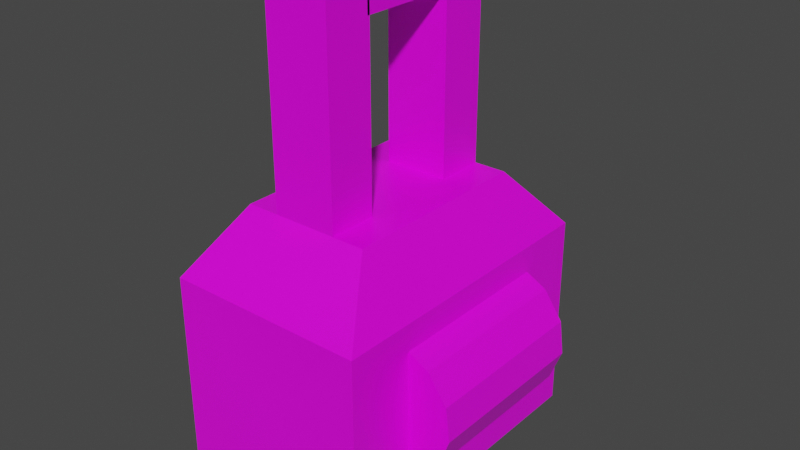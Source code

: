# Source: padlock.blend  (saved by Blender 2.93.20; exported with 4.5.12 LTS)
import bpy
from mathutils import Matrix  # noqa: F401  (used for matrix-valued properties, if any)

bpy.ops.wm.read_factory_settings(use_empty=True)
scene = bpy.context.scene
scene.name = 'Scene'

# ---- collections
col_collection = bpy.data.collections.new('Collection'); scene.collection.children.link(col_collection)

# ---- images (referenced by path relative to the original .blend; pixels are not part of the script)
import os
ASSET_DIR = os.environ.get("B2B_ASSET_DIR", "")  # directory of the original .blend (textures are referenced by path, not embedded)
HERE = os.path.dirname(os.path.abspath(__file__))  # packed textures are extracted next to this script under _unpacked/

def load_image(name, relpath, width, height, colorspace="sRGB"):
    """Load a texture the original file referenced (path relative to the .blend, or extracted next to this script)."""
    p = next((c for c in (os.path.join(HERE, relpath), os.path.join(ASSET_DIR, relpath)) if relpath and os.path.exists(c)), "")
    if p:
        img = bpy.data.images.load(p, check_existing=True)
        img.name = name
    else:  # same state as the original file: an image datablock whose file is absent (Cycles renders it pink)
        img = bpy.data.images.new(name, width, height)
        img.source = "FILE"
        img.filepath = "//" + (relpath or name)
    img.colorspace_settings.name = colorspace
    return img
img_padlock_png = load_image('padlock.png', 'padlock.png', 1024, 1024, 'sRGB')

# ---- materials (node trees are filled in below, after node groups)
mat_material = bpy.data.materials.new('Material')
mat_material.alpha_threshold = 0.0
mat_material.use_transparent_shadow = False
mat_material.line_color = (0.0, 0.0, 0.0, 1.0)

# ---- material node trees
mat_material.use_nodes = True; mat_material.node_tree.nodes.clear()
_N = mat_material.node_tree.nodes; _L = mat_material.node_tree.links
n0 = _N.new('ShaderNodeOutputMaterial'); n0.name = 'Material Output'; n0.location = (300, 300)
n1 = _N.new('ShaderNodeBsdfPrincipled'); n1.name = 'Principled BSDF'; n1.location = (10, 300)
n1.distribution = 'GGX'
n1.subsurface_method = 'BURLEY'
n1.inputs[2].default_value = 0.4
n1.inputs[3].default_value = 1.45
n1.inputs[27].default_value = (0.0, 0.0, 0.0, 1.0)
n1.inputs[28].default_value = 1.0
n2 = _N.new('ShaderNodeTexImage'); n2.name = 'Image Texture'; n2.location = (-280, 280)
n2.image = img_padlock_png
_L.new(n1.outputs[0], n0.inputs[0])
_L.new(n2.outputs[0], n1.inputs[0])
n0.is_active_output = True

# ---- world
world_world = bpy.data.worlds.new('World'); scene.world = world_world
world_world.use_nodes = True; world_world.node_tree.nodes.clear()
_N = world_world.node_tree.nodes; _L = world_world.node_tree.links
n0 = _N.new('ShaderNodeOutputWorld'); n0.name = 'World Output'; n0.location = (300, 300)
n1 = _N.new('ShaderNodeBackground'); n1.name = 'Background'; n1.location = (10, 300)
n1.inputs[0].default_value = (0.05088, 0.05088, 0.05088, 1.0)
_L.new(n1.outputs[0], n0.inputs[0])
n0.is_active_output = True
world_world.color = (0.05088, 0.05088, 0.05088)
world_world.use_sun_shadow = False
world_world.sun_shadow_jitter_overblur = 0.0

# ---- meshes
me_cube = bpy.data.meshes.new('Cube')
me_cube.from_pydata([(1.0, 1.0, 1.0), (1.0, 1.0, -1.0), (1.0, -1.0, 1.0), (1.0, -1.0, -1.0), (-1.0, 1.0, 1.0), (-1.0, 1.0, -1.0), (-1.0, -1.0, 1.0), (-1.0, -1.0, -1.0), (0.6393, -0.6393, 1.62), (-0.6393, -0.6393, 1.62), (0.6393, 0.6393, 1.62), (-0.6393, 0.6393, 1.62), (0.0, -0.6393, 1.62), (0.6393, 0.0, 1.62), (-0.6393, 0.0, 1.62), (0.0, 0.6393, 1.62), (0.0, 0.0, 1.62), (-0.3196, -0.6393, 1.62), (0.6393, -0.3196, 1.62), (-0.6393, 0.3196, 1.62), (0.3196, 0.6393, 1.62), (0.3196, -0.6393, 1.62), (0.6393, 0.3196, 1.62), (-0.6393, -0.3196, 1.62), (-0.3196, 0.6393, 1.62), (0.0, -0.3196, 1.62), (0.0, 0.3196, 1.62), (0.3196, 0.0, 1.62), (-0.3196, 0.0, 1.62), (-0.3196, 0.3196, 1.62), (0.3196, 0.3196, 1.62), (0.3196, -0.3196, 1.62), (-0.3196, -0.3196, 1.62), (0.3196, -0.6393, 3.347), (0.0, -0.6393, 3.347), (-0.3196, 0.6393, 3.347), (0.0, 0.6393, 3.347), (0.0, -0.3196, 3.347), (-0.3196, -0.6393, 3.347), (0.3196, 0.6393, 3.347), (0.0, 0.3196, 3.347), (-0.3196, 0.3196, 3.347), (0.3196, 0.3196, 3.347), (0.3196, -0.3196, 3.347), (-0.3196, -0.3196, 3.347), (0.3196, -0.6393, 3.632), (0.0, -0.6393, 3.632), (-0.3196, 0.6393, 3.632), (0.0, 0.6393, 3.632), (0.0, -0.3196, 3.632), (-0.3196, -0.6393, 3.632), (0.3196, 0.6393, 3.632), (0.0, 0.3196, 3.632), (-0.3196, 0.3196, 3.632), (0.3196, 0.3196, 3.632), (0.3196, -0.3196, 3.632), (-0.3196, -0.3196, 3.632), (-0.3196, -0.3363, 3.347), (0.0, -0.3363, 3.347), (0.3196, -0.3363, 3.347), (-0.3196, -0.3363, 3.632), (0.0, -0.3363, 3.632), (0.3196, -0.3363, 3.632), (0.7493, -0.5476, -0.5823), (0.7493, -0.3288, -0.5823), (0.428, -0.5476, -0.5031), (0.428, -0.3288, -0.5031), (0.1802, -0.5476, -0.2836), (0.6018, -0.3288, -0.2836), (0.06285, -0.5476, 0.02584), (0.4844, -0.3288, 0.02584), (0.1027, -0.5476, 0.3544), (0.5243, -0.3288, 0.3544), (0.2908, -0.5476, 0.6268), (0.2908, -0.3288, 0.6268), (0.5838, -0.5476, 0.7806), (0.5838, -0.3288, 0.7806), (0.9148, -0.5476, 0.7806), (0.9148, -0.3288, 0.7806), (1.208, -0.5476, 0.6268), (1.208, -0.3288, 0.6268), (1.396, -0.5476, 0.3544), (1.396, -0.3288, 0.3544), (1.436, -0.5476, 0.02584), (1.436, -0.3288, 0.02584), (1.318, -0.5476, -0.2836), (1.318, -0.3288, -0.2836), (1.071, -0.5476, -0.5031), (1.071, -0.3288, -0.5031), (0.428, 0.5888, -0.5031), (0.7493, 0.5888, -0.5823), (0.1802, 0.5888, -0.2836), (0.06285, 0.5888, 0.02584), (0.1027, 0.5888, 0.3544), (0.2908, 0.5888, 0.6268), (0.5838, 0.5888, 0.7806), (0.9148, 0.5888, 0.7806), (1.208, 0.5888, 0.6268), (1.396, 0.5888, 0.3544), (1.436, 0.5888, 0.02584), (1.318, 0.5888, -0.2836), (1.071, 0.5888, -0.5031), (0.6018, 0.3443, -0.2836), (0.4844, 0.3443, 0.02584), (0.9148, 0.3443, 0.7806), (1.208, 0.3443, 0.6268), (0.7493, 0.3443, -0.5823), (0.428, 0.3443, -0.5031), (1.071, 0.3443, -0.5031), (0.2908, 0.3443, 0.6268), (0.5838, 0.3443, 0.7806), (1.436, 0.3443, 0.02584), (1.318, 0.3443, -0.2836), (0.5243, 0.3443, 0.3544), (1.396, 0.3443, 0.3544), (0.4844, -0.1257, 0.02584), (1.208, -0.1257, 0.6268), (0.428, -0.1257, -0.5031), (0.5838, -0.1257, 0.7806), (1.318, -0.1257, -0.2836), (0.5243, -0.1257, 0.3544), (1.396, -0.1257, 0.3544), (0.6018, -0.1257, -0.2836), (0.9148, -0.1257, 0.7806), (0.7493, -0.1257, -0.5823), (1.071, -0.1257, -0.5031), (0.2908, -0.1257, 0.6268), (1.436, -0.1257, 0.02584), (0.6018, 0.1261, -0.2836), (0.9148, 0.1261, 0.7806), (0.7493, 0.1261, -0.5823), (1.071, 0.1261, -0.5031), (0.2908, 0.1261, 0.6268), (1.436, 0.1261, 0.02584), (0.4844, 0.1261, 0.02584), (1.208, 0.1261, 0.6268), (0.428, 0.1261, -0.5031), (0.5838, 0.1261, 0.7806), (1.318, 0.1261, -0.2836), (0.5243, 0.1261, 0.3544), (1.396, 0.1261, 0.3544)], [], [(6, 2, 8, 21, 12, 17, 9), (3, 2, 6, 7), (7, 6, 4, 5), (5, 1, 3, 7), (1, 0, 2, 3), (5, 4, 0, 1), (32, 23, 9, 17), (4, 6, 9, 23, 14, 19, 11), (2, 0, 10, 22, 13, 18, 8), (0, 4, 11, 24, 15, 20, 10), (12, 21, 33, 34), (30, 26, 16, 27), (29, 19, 14, 28), (26, 29, 28, 16), (25, 32, 44, 37), (24, 11, 19, 29), (22, 30, 27, 13), (10, 20, 30, 22), (26, 30, 42, 40), (18, 31, 21, 8), (13, 27, 31, 18), (27, 16, 25, 31), (15, 24, 35, 36), (16, 28, 32, 25), (28, 14, 23, 32), (42, 54, 62, 59), (44, 38, 50, 56), (42, 39, 51, 54), (36, 35, 47, 48), (31, 25, 37, 43), (24, 29, 41, 35), (20, 15, 36, 39), (21, 31, 43, 33), (30, 20, 39, 42), (17, 12, 34, 38), (32, 17, 38, 44), (29, 26, 40, 41), (55, 49, 46, 45), (48, 47, 53, 52), (51, 48, 52, 54), (49, 56, 50, 46), (35, 41, 53, 47), (37, 44, 56, 49), (38, 34, 46, 50), (33, 43, 55, 45), (34, 33, 45, 46), (53, 41, 57, 60), (39, 36, 48, 51), (43, 37, 49, 55), (58, 59, 62, 61), (57, 58, 61, 60), (54, 52, 61, 62), (40, 42, 59, 58), (52, 53, 60, 61), (41, 40, 58, 57), (63, 64, 66, 65), (65, 66, 68, 67), (67, 68, 70, 69), (69, 70, 72, 71), (71, 72, 74, 73), (73, 74, 76, 75), (75, 76, 78, 77), (77, 78, 80, 79), (79, 80, 82, 81), (81, 82, 84, 83), (83, 84, 86, 85), (103, 102, 91, 92), (85, 86, 88, 87), (87, 88, 64, 63), (63, 65, 67, 69, 71, 73, 75, 77, 79, 81, 83, 85, 87), (89, 90, 101, 100, 99, 98, 97, 96, 95, 94, 93, 92, 91), (105, 104, 96, 97), (107, 106, 90, 89), (106, 108, 101, 90), (110, 109, 94, 95), (112, 111, 99, 100), (113, 103, 92, 93), (114, 105, 97, 98), (102, 107, 89, 91), (104, 110, 95, 96), (108, 112, 100, 101), (109, 113, 93, 94), (111, 114, 98, 99), (133, 140, 114, 111), (132, 139, 113, 109), (131, 138, 112, 108), (129, 137, 110, 104), (128, 136, 107, 102), (140, 135, 105, 114), (139, 134, 103, 113), (138, 133, 111, 112), (137, 132, 109, 110), (130, 131, 108, 106), (136, 130, 106, 107), (135, 129, 104, 105), (134, 128, 102, 103), (70, 68, 122, 115), (80, 78, 123, 116), (66, 64, 124, 117), (64, 88, 125, 124), (76, 74, 126, 118), (86, 84, 127, 119), (72, 70, 115, 120), (82, 80, 116, 121), (68, 66, 117, 122), (78, 76, 118, 123), (88, 86, 119, 125), (74, 72, 120, 126), (84, 82, 121, 127), (115, 122, 128, 134), (116, 123, 129, 135), (117, 124, 130, 136), (124, 125, 131, 130), (118, 126, 132, 137), (119, 127, 133, 138), (120, 115, 134, 139), (121, 116, 135, 140), (122, 117, 136, 128), (123, 118, 137, 129), (125, 119, 138, 131), (126, 120, 139, 132), (127, 121, 140, 133)])
_uv = me_cube.uv_layers.new(name='UVMap')
_uv.uv.foreach_set('vector', [0.0, 0.2622, 0.2625, 0.2622, 0.2151, 0.3457, 0.1732, 0.3457, 0.1312, 0.3457, 0.08929, 0.3457, 0.04734, 0.3457, 0.2625, 0.0, 0.2625, 0.2622, 0.0, 0.2622, 0.0, 0.0, 0.525, 0.6938, 0.525, 0.4327, 0.7874, 0.4327, 0.7874, 0.6938, 0.0, 0.6095, 0.2625, 0.6095, 0.2625, 0.872, 0.0, 0.872, 0.525, 0.3469, 0.525, 0.08576, 0.7874, 0.08576, 0.7874, 0.3469, 0.525, 0.0, 0.525, 0.2622, 0.2625, 0.2622, 0.2625, 0.0, 0.7087, 0.1321, 0.7506, 0.1321, 0.7506, 0.174, 0.7087, 0.174, 0.7874, 0.4327, 0.525, 0.4327, 0.5723, 0.3469, 0.6143, 0.3469, 0.6562, 0.3469, 0.6982, 0.3469, 0.7401, 0.3469, 0.7874, 0.08576, 0.525, 0.08576, 0.5723, 0.0, 0.6143, 0.0, 0.6562, 0.0, 0.6982, 0.0, 0.7401, 0.0, 0.2625, 0.2622, 0.525, 0.2622, 0.4776, 0.3457, 0.4357, 0.3457, 0.3937, 0.3457, 0.3518, 0.3457, 0.3098, 0.3457, 0.1312, 0.3457, 0.1732, 0.3457, 0.1732, 0.5721, 0.1312, 0.5721, 0.6248, 0.04815, 0.6667, 0.04815, 0.6667, 0.0901, 0.6248, 0.0901, 0.7087, 0.04815, 0.7506, 0.04815, 0.7506, 0.0901, 0.7087, 0.0901, 0.6667, 0.04815, 0.7087, 0.04815, 0.7087, 0.0901, 0.6667, 0.0901, 0.8294, 0.3172, 0.8713, 0.3172, 0.8713, 0.5436, 0.8294, 0.5436, 0.7087, 0.006201, 0.7506, 0.006201, 0.7506, 0.04815, 0.7087, 0.04815, 0.5828, 0.04815, 0.6248, 0.04815, 0.6248, 0.0901, 0.5828, 0.0901, 0.5828, 0.006201, 0.6248, 0.006201, 0.6248, 0.04815, 0.5828, 0.04815, 0.9133, 0.3172, 0.9552, 0.3172, 0.9552, 0.5436, 0.9133, 0.5436, 0.5828, 0.1321, 0.6248, 0.1321, 0.6248, 0.174, 0.5828, 0.174, 0.5828, 0.0901, 0.6248, 0.0901, 0.6248, 0.1321, 0.5828, 0.1321, 0.6248, 0.0901, 0.6667, 0.0901, 0.6667, 0.1321, 0.6248, 0.1321, 0.3937, 0.3457, 0.4357, 0.3457, 0.4357, 0.5721, 0.3937, 0.5721, 0.6667, 0.0901, 0.7087, 0.0901, 0.7087, 0.1321, 0.6667, 0.1321, 0.7087, 0.0901, 0.7506, 0.0901, 0.7506, 0.1321, 0.7087, 0.1321, 0.3642, 0.7545, 0.4014, 0.7545, 0.4014, 0.8406, 0.3642, 0.8406, 0.9552, 0.2255, 0.9972, 0.2255, 0.9972, 0.2627, 0.9552, 0.2627, 0.3598, 0.7913, 0.3999, 0.7913, 0.3999, 0.8269, 0.3598, 0.8269, 0.3937, 0.5721, 0.4357, 0.5721, 0.4357, 0.6095, 0.3937, 0.6095, 0.7874, 0.3172, 0.8294, 0.3172, 0.8294, 0.5436, 0.7874, 0.5436, 0.3642, 0.5754, 0.4061, 0.5754, 0.4061, 0.8009, 0.3642, 0.8009, 0.3518, 0.3457, 0.3937, 0.3457, 0.3937, 0.5721, 0.3518, 0.5721, 0.9552, 0.2809, 0.9972, 0.2809, 0.9972, 0.5064, 0.9552, 0.5064, 0.3598, 0.5758, 0.3999, 0.5758, 0.3999, 0.7913, 0.3598, 0.7913, 0.08929, 0.3457, 0.1312, 0.3457, 0.1312, 0.5721, 0.08929, 0.5721, 0.9552, 0.0, 0.9972, 0.0, 0.9972, 0.2255, 0.9552, 0.2255, 0.8713, 0.3172, 0.9133, 0.3172, 0.9133, 0.5436, 0.8713, 0.5436, 0.9955, 0.3557, 0.9955, 0.3977, 0.9536, 0.3977, 0.9536, 0.3557, 0.9116, 0.3557, 0.9536, 0.3557, 0.9536, 0.3977, 0.9116, 0.3977, 0.8697, 0.3557, 0.9116, 0.3557, 0.9116, 0.3977, 0.8697, 0.3977, 0.9955, 0.3977, 0.9955, 0.4396, 0.9536, 0.4396, 0.9536, 0.3977, 0.3642, 0.8009, 0.4061, 0.8009, 0.4061, 0.8381, 0.3642, 0.8381, 0.8294, 0.5436, 0.8713, 0.5436, 0.8713, 0.581, 0.8294, 0.581, 0.08929, 0.5721, 0.1312, 0.5721, 0.1312, 0.6095, 0.08929, 0.6095, 0.9397, 0.4773, 0.9798, 0.4773, 0.9798, 0.5128, 0.9397, 0.5128, 0.1312, 0.5721, 0.1732, 0.5721, 0.1732, 0.6095, 0.1312, 0.6095, 0.4014, 0.6706, 0.3642, 0.6706, 0.3641, 0.5845, 0.4013, 0.5845, 0.3518, 0.5721, 0.3937, 0.5721, 0.3937, 0.6095, 0.3518, 0.6095, 0.7874, 0.5436, 0.8294, 0.5436, 0.8294, 0.581, 0.7874, 0.581, 0.1632, 0.9139, 0.1632, 0.9559, 0.1258, 0.9559, 0.1258, 0.9139, 0.1632, 0.872, 0.1632, 0.9139, 0.1258, 0.9139, 0.1258, 0.872, 0.8697, 0.3977, 0.9116, 0.3977, 0.9116, 0.4838, 0.8697, 0.4838, 0.8294, 0.581, 0.8713, 0.581, 0.8713, 0.667, 0.8294, 0.667, 0.9116, 0.3977, 0.9536, 0.3977, 0.9536, 0.4838, 0.9116, 0.4838, 0.7874, 0.581, 0.8294, 0.581, 0.8294, 0.667, 0.7874, 0.667, 0.7874, 0.2425, 0.8162, 0.2425, 0.8162, 0.2847, 0.7874, 0.2847, 0.7874, 0.2847, 0.8162, 0.2847, 0.8162, 0.3172, 0.7874, 0.3172, 1.0, 0.8429, 1.0, 0.8716, 0.958, 0.8716, 0.958, 0.8429, 0.958, 0.8429, 0.958, 0.8716, 0.9156, 0.8716, 0.9156, 0.8429, 0.9156, 0.8429, 0.9156, 0.8716, 0.8826, 0.8716, 0.8826, 0.8429, 0.8713, 0.6927, 0.8713, 0.664, 0.9098, 0.664, 0.9098, 0.6927, 0.9098, 0.6927, 0.9098, 0.664, 0.9533, 0.664, 0.9533, 0.6927, 0.9533, 0.6927, 0.9533, 0.664, 0.9917, 0.664, 0.9917, 0.6927, 0.8826, 0.8429, 0.8826, 0.8142, 0.9156, 0.8142, 0.9156, 0.8429, 0.9156, 0.8429, 0.9156, 0.8142, 0.958, 0.8142, 0.958, 0.8429, 0.958, 0.8429, 0.958, 0.8142, 1.0, 0.8142, 1.0, 0.8429, 0.958, 0.96, 1.0, 0.96, 1.0, 0.9921, 0.958, 0.9921, 0.7874, 0.1678, 0.8162, 0.1678, 0.8162, 0.2003, 0.7874, 0.2003, 0.7874, 0.2003, 0.8162, 0.2003, 0.8162, 0.2425, 0.7874, 0.2425, 0.6836, 0.7238, 0.7037, 0.7623, 0.7037, 0.8057, 0.6836, 0.8441, 0.6478, 0.8687, 0.6047, 0.8739, 0.5641, 0.8585, 0.5354, 0.8259, 0.525, 0.7838, 0.5354, 0.7416, 0.5641, 0.7092, 0.6047, 0.6938, 0.6478, 0.6991, 0.7835, 0.8739, 0.7429, 0.8584, 0.7141, 0.8259, 0.7037, 0.7838, 0.7141, 0.7416, 0.7429, 0.7092, 0.7835, 0.6938, 0.8266, 0.6991, 0.8624, 0.7238, 0.8826, 0.7622, 0.8826, 0.8056, 0.8624, 0.8441, 0.8266, 0.8687, 0.9917, 0.5757, 0.9533, 0.5757, 0.9533, 0.5436, 0.9917, 0.5436, 0.9045, 0.2847, 0.9045, 0.2425, 0.9366, 0.2425, 0.9366, 0.2847, 0.9045, 0.2425, 0.9045, 0.2003, 0.9366, 0.2003, 0.9366, 0.2425, 0.9098, 0.5757, 0.8713, 0.5757, 0.8713, 0.5436, 0.9098, 0.5436, 1.0, 0.7259, 0.958, 0.7259, 0.958, 0.6938, 1.0, 0.6938, 0.9156, 0.96, 0.958, 0.96, 0.958, 0.9921, 0.9156, 0.9921, 0.9156, 0.7259, 0.8826, 0.7259, 0.8826, 0.6938, 0.9156, 0.6938, 0.9045, 0.3172, 0.9045, 0.2847, 0.9366, 0.2847, 0.9366, 0.3172, 0.9533, 0.5757, 0.9098, 0.5757, 0.9098, 0.5436, 0.9533, 0.5436, 0.9045, 0.2003, 0.9045, 0.1678, 0.9366, 0.1678, 0.9366, 0.2003, 0.8826, 0.96, 0.9156, 0.96, 0.9156, 0.9921, 0.8826, 0.9921, 0.958, 0.7259, 0.9156, 0.7259, 0.9156, 0.6938, 0.958, 0.6938, 0.958, 0.7545, 0.9156, 0.7545, 0.9156, 0.7259, 0.958, 0.7259, 0.8826, 0.9313, 0.9156, 0.9313, 0.9156, 0.96, 0.8826, 0.96, 0.8759, 0.2003, 0.8759, 0.1678, 0.9045, 0.1678, 0.9045, 0.2003, 0.9533, 0.6043, 0.9098, 0.6043, 0.9098, 0.5757, 0.9533, 0.5757, 0.8759, 0.3172, 0.8759, 0.2847, 0.9045, 0.2847, 0.9045, 0.3172, 0.9156, 0.7545, 0.8826, 0.7545, 0.8826, 0.7259, 0.9156, 0.7259, 0.9156, 0.9313, 0.958, 0.9313, 0.958, 0.96, 0.9156, 0.96, 1.0, 0.7545, 0.958, 0.7545, 0.958, 0.7259, 1.0, 0.7259, 0.9098, 0.6043, 0.8713, 0.6043, 0.8713, 0.5757, 0.9098, 0.5757, 0.8759, 0.2425, 0.8759, 0.2003, 0.9045, 0.2003, 0.9045, 0.2425, 0.8759, 0.2847, 0.8759, 0.2425, 0.9045, 0.2425, 0.9045, 0.2847, 0.9917, 0.6043, 0.9533, 0.6043, 0.9533, 0.5757, 0.9917, 0.5757, 0.958, 0.9313, 1.0, 0.9313, 1.0, 0.96, 0.958, 0.96, 0.958, 0.8716, 1.0, 0.8716, 1.0, 0.8983, 0.958, 0.8983, 0.9917, 0.664, 0.9533, 0.664, 0.9533, 0.6374, 0.9917, 0.6374, 0.8162, 0.2847, 0.8162, 0.2425, 0.8428, 0.2425, 0.8428, 0.2847, 0.8162, 0.2425, 0.8162, 0.2003, 0.8428, 0.2003, 0.8428, 0.2425, 0.9098, 0.664, 0.8713, 0.664, 0.8713, 0.6374, 0.9098, 0.6374, 1.0, 0.8142, 0.958, 0.8142, 0.958, 0.7876, 1.0, 0.7876, 0.9156, 0.8716, 0.958, 0.8716, 0.958, 0.8983, 0.9156, 0.8983, 0.9156, 0.8142, 0.8826, 0.8142, 0.8826, 0.7876, 0.9156, 0.7876, 0.8162, 0.3172, 0.8162, 0.2847, 0.8428, 0.2847, 0.8428, 0.3172, 0.9533, 0.664, 0.9098, 0.664, 0.9098, 0.6374, 0.9533, 0.6374, 0.8162, 0.2003, 0.8162, 0.1678, 0.8428, 0.1678, 0.8428, 0.2003, 0.8826, 0.8716, 0.9156, 0.8716, 0.9156, 0.8983, 0.8826, 0.8983, 0.958, 0.8142, 0.9156, 0.8142, 0.9156, 0.7876, 0.958, 0.7876, 0.958, 0.8983, 1.0, 0.8983, 1.0, 0.9313, 0.958, 0.9313, 0.9917, 0.6374, 0.9533, 0.6374, 0.9533, 0.6043, 0.9917, 0.6043, 0.8428, 0.2847, 0.8428, 0.2425, 0.8759, 0.2425, 0.8759, 0.2847, 0.8428, 0.2425, 0.8428, 0.2003, 0.8759, 0.2003, 0.8759, 0.2425, 0.9098, 0.6374, 0.8713, 0.6374, 0.8713, 0.6043, 0.9098, 0.6043, 1.0, 0.7876, 0.958, 0.7876, 0.958, 0.7545, 1.0, 0.7545, 0.9156, 0.8983, 0.958, 0.8983, 0.958, 0.9313, 0.9156, 0.9313, 0.9156, 0.7876, 0.8826, 0.7876, 0.8826, 0.7545, 0.9156, 0.7545, 0.8428, 0.3172, 0.8428, 0.2847, 0.8759, 0.2847, 0.8759, 0.3172, 0.9533, 0.6374, 0.9098, 0.6374, 0.9098, 0.6043, 0.9533, 0.6043, 0.8428, 0.2003, 0.8428, 0.1678, 0.8759, 0.1678, 0.8759, 0.2003, 0.8826, 0.8983, 0.9156, 0.8983, 0.9156, 0.9313, 0.8826, 0.9313, 0.958, 0.7876, 0.9156, 0.7876, 0.9156, 0.7545, 0.958, 0.7545])
me_cube.materials.append(mat_material)
me_cube.use_remesh_preserve_volume = False
me_cube.use_remesh_preserve_attributes = False
me_cube.use_mirror_vertex_groups = False
me_cube.update()

# ---- objects
ob_cube = bpy.data.objects.new('Cube', me_cube)

# ---- transforms, parenting, visibility, modifiers, constraints
ob_cube.location = (0.0, 0.0, 0.0)
ob_cube.scale = (0.08135, 0.1233, 0.08135)
ob_cube.lock_rotations_4d = False
ob_cube.empty_display_type = 'ARROWS'
ob_cube.lineart.crease_threshold = 0.0

# ---- collection membership
col_collection.objects.link(ob_cube)

# ---- scene / render settings (as saved in the file)
scene.frame_start = 1; scene.frame_end = 250; scene.frame_set(1)
scene.render.engine = 'BLENDER_EEVEE_NEXT'
scene.cycles.use_denoising = False
scene.cycles.samples = 128
scene.cycles.sampling_pattern = 'TABULATED_SOBOL'
scene.cycles.use_adaptive_sampling = False
scene.cycles.use_light_tree = False
scene.view_settings.view_transform = 'Filmic'
bpy.context.view_layer.update()

# ---- added for rendering (the .blend has no active camera and no usable light): camera, sun
cam_auto = bpy.data.cameras.new('AutoCamera')
cam_auto.lens = 50.0
cam_auto.sensor_width = 36.0
cam_auto.clip_end = 1000.0
ob_auto_camera = bpy.data.objects.new('AutoCamera', cam_auto)
scene.collection.objects.link(ob_auto_camera)
ob_auto_camera.location = (0.472978, -0.546301, 0.471264)
ob_auto_camera.rotation_euler = (1.09748, -7.21219e-08, 0.694738)
scene.camera = ob_auto_camera
light_auto_sun = bpy.data.lights.new('AutoSun', 'SUN')
light_auto_sun.energy = 3.0
light_auto_sun.angle = 0.0523599
ob_auto_sun = bpy.data.objects.new('AutoSun', light_auto_sun)
scene.collection.objects.link(ob_auto_sun)
ob_auto_sun.rotation_euler = (0.872665, 0.174533, 0.523599)
bpy.context.view_layer.update()
